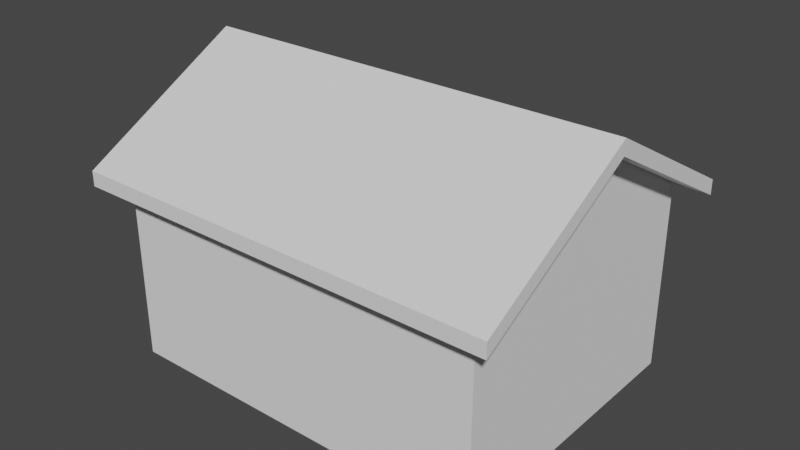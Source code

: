 # Source: house_build_start.blend  (saved by Blender 2.82.7; exported with 4.5.12 LTS)
import bpy
from mathutils import Matrix  # noqa: F401  (used for matrix-valued properties, if any)

bpy.ops.wm.read_factory_settings(use_empty=True)
scene = bpy.context.scene
scene.name = 'Scene'

# ---- collections
col_collection = bpy.data.collections.new('Collection'); scene.collection.children.link(col_collection)

# ---- world
world_world = bpy.data.worlds.new('World'); scene.world = world_world
world_world.use_nodes = True; world_world.node_tree.nodes.clear()
_N = world_world.node_tree.nodes; _L = world_world.node_tree.links
n0 = _N.new('ShaderNodeOutputWorld'); n0.name = 'World Output'; n0.location = (300, 300)
n1 = _N.new('ShaderNodeBackground'); n1.name = 'Background'; n1.location = (10, 300)
n1.inputs[0].default_value = (0.05088, 0.05088, 0.05088, 1.0)
_L.new(n1.outputs[0], n0.inputs[0])
n0.is_active_output = True
world_world.color = (0.05088, 0.05088, 0.05088)
world_world.use_sun_shadow = False
world_world.sun_shadow_jitter_overblur = 0.0

# ---- meshes
me_cube_001 = bpy.data.meshes.new('Cube.001')
me_cube_001.from_pydata([(-1.0, -1.0, -1.0), (-1.0, -1.0, 1.0), (-1.0, 1.0, -1.0), (-1.0, 1.0, 1.0), (1.0, -1.0, -1.0), (1.0, -1.0, 1.0), (1.0, 1.0, -1.0), (1.0, 1.0, 1.0), (-1.0, -1.0, 0.9075), (-1.0, 1.0, 0.9075), (1.0, 1.0, 0.9075), (1.0, -1.0, 0.9075), (-1.0, 0.0, -1.0), (-1.0, 0.0, 1.85), (1.0, 0.0, -1.0), (1.0, 0.0, 1.85), (1.0, 0.0, 0.9075), (-1.0, 0.0, 0.9075), (-1.0, 0.0, 2.008), (-1.0, 1.0, 1.158), (1.0, 1.0, 1.158), (1.0, 0.0, 2.008), (1.0, -1.0, 1.158), (-1.0, -1.0, 1.158), (1.0, -1.0, 1.0), (-1.0, -1.0, 1.0), (-1.0, -1.0, 1.158), (1.0, -1.0, 1.158), (1.0, -1.156, 0.867), (-1.0, -1.156, 0.867), (-1.0, -1.156, 1.025), (1.0, -1.156, 1.025), (-1.0, 1.156, 0.867), (1.0, 1.156, 0.867), (-1.0, 1.156, 1.025), (1.0, 1.156, 1.025), (-1.135, 0.0, 1.85), (-1.135, 1.0, 1.0), (-1.135, -1.0, 1.0), (-1.135, -1.0, 1.158), (-1.135, 0.0, 2.008), (-1.135, 1.0, 1.158), (-1.135, -1.0, 1.0), (-1.135, -1.0, 1.158), (-1.135, -1.156, 0.867), (-1.135, -1.156, 1.025), (-1.135, 1.156, 1.025), (-1.135, 1.156, 0.867), (1.137, 0.0, 1.85), (1.137, -1.0, 1.0), (1.137, 1.0, 1.0), (1.137, 0.0, 2.008), (1.137, -1.0, 1.158), (1.137, 1.0, 1.158), (1.137, -1.0, 1.158), (1.137, -1.0, 1.0), (1.137, -1.156, 1.025), (1.137, -1.156, 0.867), (1.137, 1.156, 1.025), (1.137, 1.156, 0.867), (1.0, 0.0, 1.85), (1.0, -1.0, 1.0), (1.0, -1.0, 0.9075), (1.0, 0.0, 0.9075), (1.0, 1.0, 0.9075), (1.0, 1.0, -1.0), (1.0, 0.0, -1.0), (1.0, -1.0, 0.9075), (1.0, -1.0, -1.0), (1.0, 0.0, 0.9075)], [], [(17, 13, 3, 9), (9, 3, 7, 10), (15, 5, 61, 60), (11, 5, 1, 8), (12, 14, 4, 0), (20, 21, 51, 53), (4, 11, 8, 0), (16, 11, 67, 69), (2, 9, 10, 6), (12, 17, 9, 2), (0, 8, 17, 12), (6, 10, 64, 65), (3, 13, 36, 37), (2, 6, 14, 12), (10, 7, 15, 16), (8, 1, 13, 17), (21, 18, 23, 22), (20, 19, 18, 21), (29, 30, 45, 44), (7, 33, 59, 50), (27, 31, 56, 54), (15, 7, 50, 48), (27, 26, 30, 31), (23, 1, 25, 26), (22, 23, 26, 27), (1, 5, 24, 25), (29, 28, 31, 30), (25, 24, 28, 29), (33, 35, 58, 59), (23, 18, 40, 39), (33, 32, 34, 35), (19, 20, 35, 34), (30, 26, 43, 45), (7, 3, 32, 33), (36, 38, 39, 40), (37, 36, 40, 41), (43, 42, 44, 45), (37, 41, 46, 47), (32, 3, 37, 47), (13, 1, 38, 36), (34, 32, 47, 46), (26, 25, 42, 43), (1, 23, 39, 38), (25, 29, 44, 42), (19, 34, 46, 41), (18, 19, 41, 40), (49, 48, 51, 52), (49, 52, 54, 55), (53, 50, 59, 58), (48, 50, 53, 51), (55, 54, 56, 57), (21, 22, 52, 51), (28, 24, 55, 57), (35, 20, 53, 58), (22, 27, 54, 52), (31, 28, 57, 56), (5, 15, 48, 49), (24, 5, 49, 55), (63, 60, 61, 62), (16, 15, 60, 63), (11, 16, 63, 62), (5, 11, 62, 61), (66, 69, 67, 68), (65, 64, 69, 66), (10, 16, 69, 64), (4, 14, 66, 68), (11, 4, 68, 67), (14, 6, 65, 66)])
_uv = me_cube_001.uv_layers.new(name='UVMap')
_uv.uv.foreach_set('vector', [0.6134, 0.125, 0.625, 0.125, 0.625, 0.25, 0.6134, 0.25, 0.6134, 0.25, 0.625, 0.25, 0.625, 0.5, 0.6134, 0.5, 0.625, 0.625, 0.625, 0.75, 0.625, 0.75, 0.625, 0.625, 0.6134, 0.75, 0.625, 0.75, 0.625, 1.0, 0.6134, 1.0, 0.125, 0.625, 0.375, 0.625, 0.375, 0.75, 0.125, 0.75, 0.625, 0.5, 0.625, 0.625, 0.625, 0.625, 0.625, 0.5, 0.375, 0.75, 0.6134, 0.75, 0.6134, 1.0, 0.375, 1.0, 0.6134, 0.625, 0.6134, 0.75, 0.6134, 0.75, 0.6134, 0.625, 0.375, 0.25, 0.6134, 0.25, 0.6134, 0.5, 0.375, 0.5, 0.375, 0.125, 0.6134, 0.125, 0.6134, 0.25, 0.375, 0.25, 0.375, 0.0, 0.6134, 0.0, 0.6134, 0.125, 0.375, 0.125, 0.375, 0.5, 0.6134, 0.5, 0.6134, 0.5, 0.375, 0.5, 0.625, 0.25, 0.625, 0.125, 0.625, 0.125, 0.625, 0.25, 0.125, 0.5, 0.375, 0.5, 0.375, 0.625, 0.125, 0.625, 0.6134, 0.5, 0.625, 0.5, 0.625, 0.625, 0.6134, 0.625, 0.6134, 0.0, 0.625, 0.0, 0.625, 0.125, 0.6134, 0.125, 0.625, 0.625, 0.875, 0.625, 0.875, 0.75, 0.625, 0.75, 0.625, 0.5, 0.875, 0.5, 0.875, 0.625, 0.625, 0.625, 0.625, 1.0, 0.625, 1.0, 0.625, 1.0, 0.625, 1.0, 0.625, 0.5, 0.625, 0.5, 0.625, 0.5, 0.625, 0.5, 0.625, 0.75, 0.625, 0.75, 0.625, 0.75, 0.625, 0.75, 0.625, 0.625, 0.625, 0.5, 0.625, 0.5, 0.625, 0.625, 0.625, 0.75, 0.875, 0.75, 0.875, 0.75, 0.625, 0.75, 0.625, 0.0, 0.625, 0.0, 0.625, 0.0, 0.625, 0.0, 0.625, 0.75, 0.875, 0.75, 0.875, 0.75, 0.625, 0.75, 0.625, 1.0, 0.625, 0.75, 0.625, 0.75, 0.625, 1.0, 0.625, 1.0, 0.625, 0.75, 0.625, 0.75, 0.625, 1.0, 0.625, 1.0, 0.625, 0.75, 0.625, 0.75, 0.625, 1.0, 0.625, 0.5, 0.625, 0.5, 0.625, 0.5, 0.625, 0.5, 0.875, 0.75, 0.875, 0.625, 0.875, 0.625, 0.875, 0.75, 0.625, 0.5, 0.625, 0.25, 0.625, 0.25, 0.625, 0.5, 0.875, 0.5, 0.625, 0.5, 0.625, 0.5, 0.875, 0.5, 0.875, 0.75, 0.875, 0.75, 0.875, 0.75, 0.875, 0.75, 0.625, 0.5, 0.625, 0.25, 0.625, 0.25, 0.625, 0.5, 0.625, 0.125, 0.625, 0.0, 0.625, 0.0, 0.625, 0.125, 0.625, 0.25, 0.625, 0.125, 0.625, 0.125, 0.625, 0.25, 0.625, 0.0, 0.625, 0.0, 0.625, 0.0, 0.625, 0.0, 0.625, 0.25, 0.625, 0.25, 0.625, 0.25, 0.625, 0.25, 0.625, 0.25, 0.625, 0.25, 0.625, 0.25, 0.625, 0.25, 0.625, 0.125, 0.625, 0.0, 0.625, 0.0, 0.625, 0.125, 0.625, 0.25, 0.625, 0.25, 0.625, 0.25, 0.625, 0.25, 0.625, 0.0, 0.625, 0.0, 0.625, 0.0, 0.625, 0.0, 0.625, 0.0, 0.625, 0.0, 0.625, 0.0, 0.625, 0.0, 0.625, 1.0, 0.625, 1.0, 0.625, 1.0, 0.625, 1.0, 0.875, 0.5, 0.875, 0.5, 0.875, 0.5, 0.875, 0.5, 0.875, 0.625, 0.875, 0.5, 0.875, 0.5, 0.875, 0.625, 0.625, 0.75, 0.625, 0.625, 0.625, 0.625, 0.625, 0.75, 0.625, 0.75, 0.625, 0.75, 0.625, 0.75, 0.625, 0.75, 0.625, 0.5, 0.625, 0.5, 0.625, 0.5, 0.625, 0.5, 0.625, 0.625, 0.625, 0.5, 0.625, 0.5, 0.625, 0.625, 0.625, 0.75, 0.625, 0.75, 0.625, 0.75, 0.625, 0.75, 0.625, 0.625, 0.625, 0.75, 0.625, 0.75, 0.625, 0.625, 0.625, 0.75, 0.625, 0.75, 0.625, 0.75, 0.625, 0.75, 0.625, 0.5, 0.625, 0.5, 0.625, 0.5, 0.625, 0.5, 0.625, 0.75, 0.625, 0.75, 0.625, 0.75, 0.625, 0.75, 0.625, 0.75, 0.625, 0.75, 0.625, 0.75, 0.625, 0.75, 0.625, 0.75, 0.625, 0.625, 0.625, 0.625, 0.625, 0.75, 0.625, 0.75, 0.625, 0.75, 0.625, 0.75, 0.625, 0.75, 0.6134, 0.625, 0.625, 0.625, 0.625, 0.75, 0.6134, 0.75, 0.6134, 0.625, 0.625, 0.625, 0.625, 0.625, 0.6134, 0.625, 0.6134, 0.75, 0.6134, 0.625, 0.6134, 0.625, 0.6134, 0.75, 0.625, 0.75, 0.6134, 0.75, 0.6134, 0.75, 0.625, 0.75, 0.375, 0.625, 0.6134, 0.625, 0.6134, 0.75, 0.375, 0.75, 0.375, 0.5, 0.6134, 0.5, 0.6134, 0.625, 0.375, 0.625, 0.6134, 0.5, 0.6134, 0.625, 0.6134, 0.625, 0.6134, 0.5, 0.375, 0.75, 0.375, 0.625, 0.375, 0.625, 0.375, 0.75, 0.6134, 0.75, 0.375, 0.75, 0.375, 0.75, 0.6134, 0.75, 0.375, 0.625, 0.375, 0.5, 0.375, 0.5, 0.375, 0.625])
me_cube_001.use_remesh_fix_poles = True
me_cube_001.use_remesh_preserve_attributes = False
me_cube_001.use_mirror_vertex_groups = False
me_cube_001.update()

# ---- objects
ob_cube = bpy.data.objects.new('Cube', me_cube_001)

# ---- transforms, parenting, visibility, modifiers, constraints
ob_cube.location = (0.0, 0.0, 0.0)
ob_cube.scale = (7.301, 5.59, 3.645)
ob_cube.lineart.crease_threshold = 0.0

# ---- collection membership
col_collection.objects.link(ob_cube)

# ---- scene / render settings (as saved in the file)
scene.frame_start = 1; scene.frame_end = 250; scene.frame_set(1)
scene.render.engine = 'BLENDER_EEVEE_NEXT'
scene.cycles.use_denoising = False
scene.cycles.samples = 128
scene.cycles.sampling_pattern = 'TABULATED_SOBOL'
scene.cycles.use_adaptive_sampling = False
scene.cycles.use_light_tree = False
scene.view_settings.view_transform = 'Filmic'
bpy.context.view_layer.update()

# ---- added for rendering (the .blend has no active camera and no usable light): camera, sun
cam_auto = bpy.data.cameras.new('AutoCamera')
cam_auto.lens = 50.0
cam_auto.sensor_width = 36.0
cam_auto.clip_end = 1000.0
ob_auto_camera = bpy.data.objects.new('AutoCamera', cam_auto)
scene.collection.objects.link(ob_auto_camera)
ob_auto_camera.location = (21.9525, -26.3363, 19.395)
ob_auto_camera.rotation_euler = (1.09748, -7.21219e-08, 0.694738)
scene.camera = ob_auto_camera
light_auto_sun = bpy.data.lights.new('AutoSun', 'SUN')
light_auto_sun.energy = 3.0
light_auto_sun.angle = 0.0523599
ob_auto_sun = bpy.data.objects.new('AutoSun', light_auto_sun)
scene.collection.objects.link(ob_auto_sun)
ob_auto_sun.rotation_euler = (0.872665, 0.174533, 0.523599)
bpy.context.view_layer.update()
